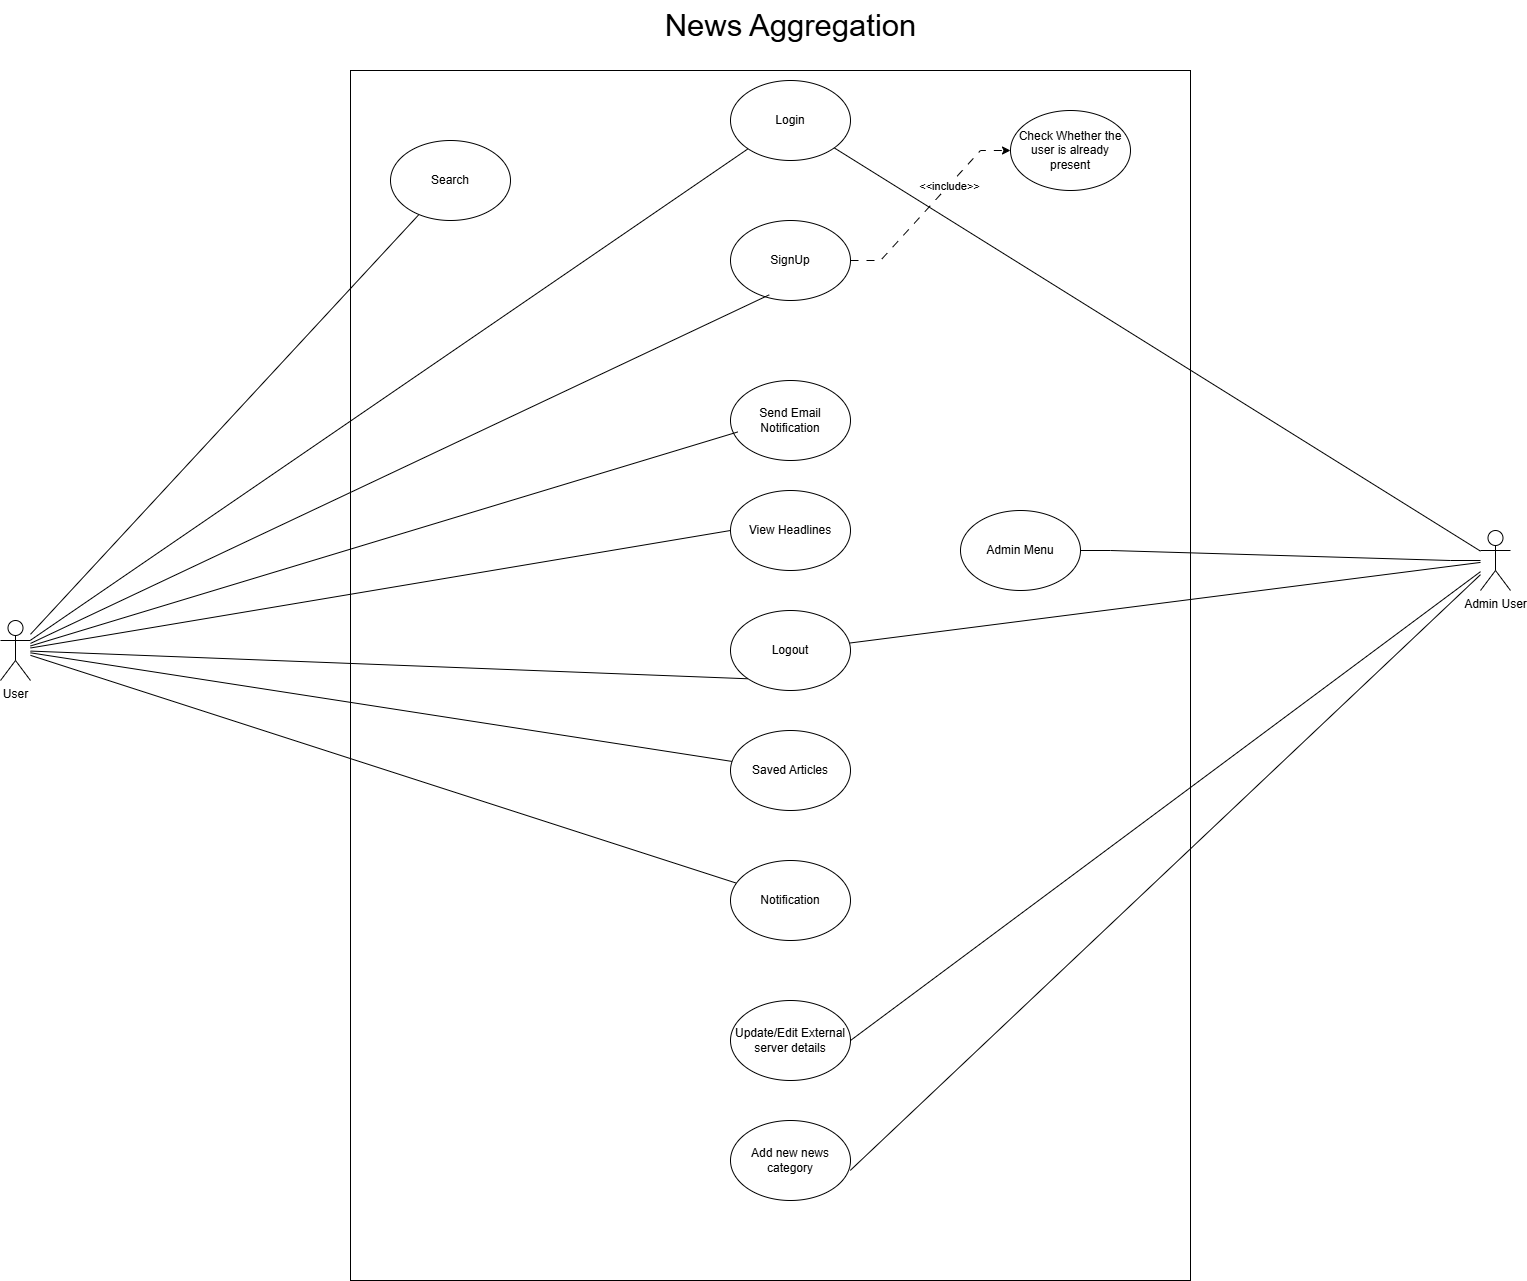

The diagram above was exported from draw.io. Its source (the exported page's mxGraphModel, read from the mxfile embedded in the PNG):
<mxGraphModel dx="3273" dy="2635" grid="1" gridSize="10" guides="1" tooltips="1" connect="1" arrows="1" fold="1" page="1" pageScale="1" pageWidth="827" pageHeight="1169" math="0" shadow="0">
  <root>
    <mxCell id="0" />
    <mxCell id="1" parent="0" />
    <mxCell id="E-6U6AMAi6qm56FjRUID-1" value="" style="rounded=0;whiteSpace=wrap;html=1;" parent="1" vertex="1">
      <mxGeometry x="180" y="-60" width="840" height="1210" as="geometry" />
    </mxCell>
    <mxCell id="E-6U6AMAi6qm56FjRUID-7" style="rounded=0;orthogonalLoop=1;jettySize=auto;html=1;entryX=0;entryY=1;entryDx=0;entryDy=0;endArrow=none;startFill=0;" parent="1" source="E-6U6AMAi6qm56FjRUID-2" target="E-6U6AMAi6qm56FjRUID-6" edge="1">
      <mxGeometry relative="1" as="geometry" />
    </mxCell>
    <mxCell id="E-6U6AMAi6qm56FjRUID-23" style="rounded=0;orthogonalLoop=1;jettySize=auto;html=1;entryX=0;entryY=1;entryDx=0;entryDy=0;endArrow=none;startFill=0;" parent="1" source="E-6U6AMAi6qm56FjRUID-2" target="E-6U6AMAi6qm56FjRUID-22" edge="1">
      <mxGeometry relative="1" as="geometry" />
    </mxCell>
    <mxCell id="E-6U6AMAi6qm56FjRUID-26" style="rounded=0;orthogonalLoop=1;jettySize=auto;html=1;endArrow=none;startFill=0;" parent="1" source="E-6U6AMAi6qm56FjRUID-2" target="E-6U6AMAi6qm56FjRUID-25" edge="1">
      <mxGeometry relative="1" as="geometry" />
    </mxCell>
    <mxCell id="E-6U6AMAi6qm56FjRUID-29" style="rounded=0;orthogonalLoop=1;jettySize=auto;html=1;endArrow=none;startFill=0;" parent="1" source="E-6U6AMAi6qm56FjRUID-2" target="E-6U6AMAi6qm56FjRUID-28" edge="1">
      <mxGeometry relative="1" as="geometry" />
    </mxCell>
    <mxCell id="E-6U6AMAi6qm56FjRUID-37" style="rounded=0;orthogonalLoop=1;jettySize=auto;html=1;entryX=0;entryY=0.5;entryDx=0;entryDy=0;endArrow=none;startFill=0;" parent="1" source="E-6U6AMAi6qm56FjRUID-2" target="E-6U6AMAi6qm56FjRUID-33" edge="1">
      <mxGeometry relative="1" as="geometry" />
    </mxCell>
    <mxCell id="E-6U6AMAi6qm56FjRUID-40" style="rounded=0;orthogonalLoop=1;jettySize=auto;html=1;endArrow=none;startFill=0;" parent="1" source="E-6U6AMAi6qm56FjRUID-2" target="E-6U6AMAi6qm56FjRUID-38" edge="1">
      <mxGeometry relative="1" as="geometry" />
    </mxCell>
    <mxCell id="E-6U6AMAi6qm56FjRUID-2" value="User" style="shape=umlActor;verticalLabelPosition=bottom;verticalAlign=top;html=1;outlineConnect=0;" parent="1" vertex="1">
      <mxGeometry x="-170" y="490" width="30" height="60" as="geometry" />
    </mxCell>
    <mxCell id="E-6U6AMAi6qm56FjRUID-8" style="rounded=0;orthogonalLoop=1;jettySize=auto;html=1;endArrow=none;startFill=0;" parent="1" source="E-6U6AMAi6qm56FjRUID-3" target="E-6U6AMAi6qm56FjRUID-6" edge="1">
      <mxGeometry relative="1" as="geometry" />
    </mxCell>
    <mxCell id="E-6U6AMAi6qm56FjRUID-21" style="edgeStyle=entityRelationEdgeStyle;rounded=0;orthogonalLoop=1;jettySize=auto;html=1;endArrow=none;startFill=0;" parent="1" source="E-6U6AMAi6qm56FjRUID-3" target="E-6U6AMAi6qm56FjRUID-20" edge="1">
      <mxGeometry relative="1" as="geometry" />
    </mxCell>
    <mxCell id="E-6U6AMAi6qm56FjRUID-24" style="rounded=0;orthogonalLoop=1;jettySize=auto;html=1;endArrow=none;startFill=0;" parent="1" source="E-6U6AMAi6qm56FjRUID-3" target="E-6U6AMAi6qm56FjRUID-22" edge="1">
      <mxGeometry relative="1" as="geometry" />
    </mxCell>
    <mxCell id="E-6U6AMAi6qm56FjRUID-32" style="rounded=0;orthogonalLoop=1;jettySize=auto;html=1;entryX=1;entryY=0.5;entryDx=0;entryDy=0;endArrow=none;startFill=0;" parent="1" source="E-6U6AMAi6qm56FjRUID-3" target="E-6U6AMAi6qm56FjRUID-31" edge="1">
      <mxGeometry relative="1" as="geometry" />
    </mxCell>
    <mxCell id="E-6U6AMAi6qm56FjRUID-3" value="Admin User" style="shape=umlActor;verticalLabelPosition=bottom;verticalAlign=top;html=1;outlineConnect=0;" parent="1" vertex="1">
      <mxGeometry x="1310" y="400" width="30" height="60" as="geometry" />
    </mxCell>
    <mxCell id="E-6U6AMAi6qm56FjRUID-6" value="Login" style="ellipse;whiteSpace=wrap;html=1;" parent="1" vertex="1">
      <mxGeometry x="560" y="-50" width="120" height="80" as="geometry" />
    </mxCell>
    <mxCell id="E-6U6AMAi6qm56FjRUID-15" style="edgeStyle=entityRelationEdgeStyle;rounded=0;orthogonalLoop=1;jettySize=auto;html=1;entryX=0;entryY=0.5;entryDx=0;entryDy=0;dashed=1;dashPattern=8 8;" parent="1" source="E-6U6AMAi6qm56FjRUID-9" target="E-6U6AMAi6qm56FjRUID-14" edge="1">
      <mxGeometry relative="1" as="geometry" />
    </mxCell>
    <mxCell id="E-6U6AMAi6qm56FjRUID-16" value="&amp;lt;&amp;lt;include&amp;gt;&amp;gt;" style="edgeLabel;html=1;align=center;verticalAlign=middle;resizable=0;points=[];" parent="E-6U6AMAi6qm56FjRUID-15" vertex="1" connectable="0">
      <mxGeometry x="0.2641" y="1" relative="1" as="geometry">
        <mxPoint as="offset" />
      </mxGeometry>
    </mxCell>
    <mxCell id="E-6U6AMAi6qm56FjRUID-9" value="SignUp" style="ellipse;whiteSpace=wrap;html=1;" parent="1" vertex="1">
      <mxGeometry x="560" y="90" width="120" height="80" as="geometry" />
    </mxCell>
    <mxCell id="E-6U6AMAi6qm56FjRUID-10" style="rounded=0;orthogonalLoop=1;jettySize=auto;html=1;entryX=0.323;entryY=0.929;entryDx=0;entryDy=0;entryPerimeter=0;endArrow=none;startFill=0;" parent="1" source="E-6U6AMAi6qm56FjRUID-2" target="E-6U6AMAi6qm56FjRUID-9" edge="1">
      <mxGeometry relative="1" as="geometry" />
    </mxCell>
    <mxCell id="E-6U6AMAi6qm56FjRUID-14" value="Check Whether the user is already present" style="ellipse;whiteSpace=wrap;html=1;" parent="1" vertex="1">
      <mxGeometry x="840" y="-20" width="120" height="80" as="geometry" />
    </mxCell>
    <mxCell id="E-6U6AMAi6qm56FjRUID-17" value="Send Email Notification" style="ellipse;whiteSpace=wrap;html=1;" parent="1" vertex="1">
      <mxGeometry x="560" y="250" width="120" height="80" as="geometry" />
    </mxCell>
    <mxCell id="E-6U6AMAi6qm56FjRUID-18" style="rounded=0;orthogonalLoop=1;jettySize=auto;html=1;entryX=0.061;entryY=0.643;entryDx=0;entryDy=0;entryPerimeter=0;endArrow=none;startFill=0;" parent="1" source="E-6U6AMAi6qm56FjRUID-2" target="E-6U6AMAi6qm56FjRUID-17" edge="1">
      <mxGeometry relative="1" as="geometry" />
    </mxCell>
    <mxCell id="E-6U6AMAi6qm56FjRUID-20" value="Admin Menu" style="ellipse;whiteSpace=wrap;html=1;" parent="1" vertex="1">
      <mxGeometry x="790" y="380" width="120" height="80" as="geometry" />
    </mxCell>
    <mxCell id="E-6U6AMAi6qm56FjRUID-22" value="Logout" style="ellipse;whiteSpace=wrap;html=1;" parent="1" vertex="1">
      <mxGeometry x="560" y="480" width="120" height="80" as="geometry" />
    </mxCell>
    <mxCell id="E-6U6AMAi6qm56FjRUID-25" value="Saved Articles" style="ellipse;whiteSpace=wrap;html=1;" parent="1" vertex="1">
      <mxGeometry x="560" y="600" width="120" height="80" as="geometry" />
    </mxCell>
    <mxCell id="E-6U6AMAi6qm56FjRUID-28" value="Notification" style="ellipse;whiteSpace=wrap;html=1;" parent="1" vertex="1">
      <mxGeometry x="560" y="730" width="120" height="80" as="geometry" />
    </mxCell>
    <mxCell id="E-6U6AMAi6qm56FjRUID-31" value="Update/Edit External server details" style="ellipse;whiteSpace=wrap;html=1;" parent="1" vertex="1">
      <mxGeometry x="560" y="870" width="120" height="80" as="geometry" />
    </mxCell>
    <mxCell id="E-6U6AMAi6qm56FjRUID-33" value="View Headlines" style="ellipse;whiteSpace=wrap;html=1;" parent="1" vertex="1">
      <mxGeometry x="560" y="360" width="120" height="80" as="geometry" />
    </mxCell>
    <mxCell id="E-6U6AMAi6qm56FjRUID-35" value="Add new news category" style="ellipse;whiteSpace=wrap;html=1;" parent="1" vertex="1">
      <mxGeometry x="560" y="990" width="120" height="80" as="geometry" />
    </mxCell>
    <mxCell id="E-6U6AMAi6qm56FjRUID-36" style="rounded=0;orthogonalLoop=1;jettySize=auto;html=1;entryX=0.595;entryY=0.909;entryDx=0;entryDy=0;entryPerimeter=0;endArrow=none;startFill=0;" parent="1" source="E-6U6AMAi6qm56FjRUID-3" target="E-6U6AMAi6qm56FjRUID-1" edge="1">
      <mxGeometry relative="1" as="geometry" />
    </mxCell>
    <mxCell id="E-6U6AMAi6qm56FjRUID-38" value="Search" style="ellipse;whiteSpace=wrap;html=1;" parent="1" vertex="1">
      <mxGeometry x="220" y="10" width="120" height="80" as="geometry" />
    </mxCell>
    <mxCell id="lchg3MumieWo-RSRwyFO-1" value="&lt;font style=&quot;font-size: 31px;&quot;&gt;News Aggregation&lt;/font&gt;" style="text;html=1;align=center;verticalAlign=middle;resizable=0;points=[];autosize=1;strokeColor=none;fillColor=none;" parent="1" vertex="1">
      <mxGeometry x="480" y="-130" width="280" height="50" as="geometry" />
    </mxCell>
  </root>
</mxGraphModel>